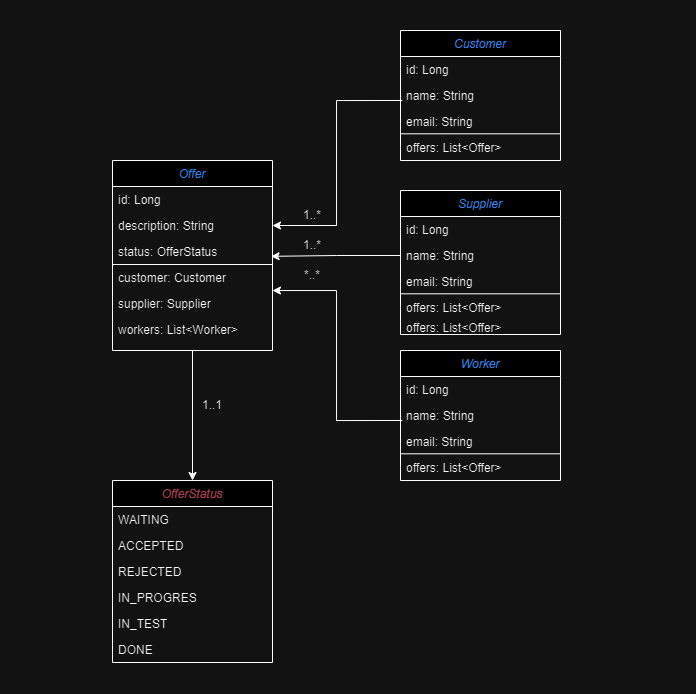

The diagram above was exported from draw.io. Its source (the exported page's mxGraphModel, read from the mxfile embedded in the PNG):
<mxGraphModel dx="989" dy="509" grid="1" gridSize="10" guides="1" tooltips="1" connect="1" arrows="1" fold="1" page="1" pageScale="1" pageWidth="827" pageHeight="1169" math="0" shadow="0">
  <root>
    <mxCell id="WIyWlLk6GJQsqaUBKTNV-0" />
    <mxCell id="WIyWlLk6GJQsqaUBKTNV-1" parent="WIyWlLk6GJQsqaUBKTNV-0" />
    <mxCell id="zkfFHV4jXpPFQw0GAbJ--0" value="Offer" style="swimlane;fontStyle=2;align=center;verticalAlign=top;childLayout=stackLayout;horizontal=1;startSize=26;horizontalStack=0;resizeParent=1;resizeLast=0;collapsible=1;marginBottom=0;rounded=0;shadow=0;strokeWidth=1;fontColor=#3B90FF;" parent="WIyWlLk6GJQsqaUBKTNV-1" vertex="1">
      <mxGeometry x="220" y="160" width="160" height="190" as="geometry">
        <mxRectangle x="230" y="140" width="160" height="26" as="alternateBounds" />
      </mxGeometry>
    </mxCell>
    <mxCell id="zkfFHV4jXpPFQw0GAbJ--1" value="id: Long" style="text;align=left;verticalAlign=top;spacingLeft=4;spacingRight=4;overflow=hidden;rotatable=0;points=[[0,0.5],[1,0.5]];portConstraint=eastwest;" parent="zkfFHV4jXpPFQw0GAbJ--0" vertex="1">
      <mxGeometry y="26" width="160" height="26" as="geometry" />
    </mxCell>
    <mxCell id="zkfFHV4jXpPFQw0GAbJ--2" value="description: String" style="text;align=left;verticalAlign=top;spacingLeft=4;spacingRight=4;overflow=hidden;rotatable=0;points=[[0,0.5],[1,0.5]];portConstraint=eastwest;rounded=0;shadow=0;html=0;" parent="zkfFHV4jXpPFQw0GAbJ--0" vertex="1">
      <mxGeometry y="52" width="160" height="26" as="geometry" />
    </mxCell>
    <mxCell id="DpOwP6sAy0vn5udpI7sK-3" value="status: OfferStatus " style="text;align=left;verticalAlign=top;spacingLeft=4;spacingRight=4;overflow=hidden;rotatable=0;points=[[0,0.5],[1,0.5]];portConstraint=eastwest;rounded=0;shadow=0;html=0;" vertex="1" parent="zkfFHV4jXpPFQw0GAbJ--0">
      <mxGeometry y="78" width="160" height="26" as="geometry" />
    </mxCell>
    <mxCell id="DpOwP6sAy0vn5udpI7sK-14" value="" style="endArrow=none;html=1;rounded=0;" edge="1" parent="zkfFHV4jXpPFQw0GAbJ--0">
      <mxGeometry width="50" height="50" relative="1" as="geometry">
        <mxPoint y="104" as="sourcePoint" />
        <mxPoint x="160" y="104" as="targetPoint" />
      </mxGeometry>
    </mxCell>
    <mxCell id="zkfFHV4jXpPFQw0GAbJ--3" value="customer: Customer&#10;" style="text;align=left;verticalAlign=top;spacingLeft=4;spacingRight=4;overflow=hidden;rotatable=0;points=[[0,0.5],[1,0.5]];portConstraint=eastwest;rounded=0;shadow=0;html=0;" parent="zkfFHV4jXpPFQw0GAbJ--0" vertex="1">
      <mxGeometry y="104" width="160" height="26" as="geometry" />
    </mxCell>
    <mxCell id="DpOwP6sAy0vn5udpI7sK-1" value="supplier: Supplier" style="text;align=left;verticalAlign=top;spacingLeft=4;spacingRight=4;overflow=hidden;rotatable=0;points=[[0,0.5],[1,0.5]];portConstraint=eastwest;rounded=0;shadow=0;html=0;" vertex="1" parent="zkfFHV4jXpPFQw0GAbJ--0">
      <mxGeometry y="130" width="160" height="26" as="geometry" />
    </mxCell>
    <mxCell id="DpOwP6sAy0vn5udpI7sK-2" value="workers: List&lt;Worker&gt;" style="text;align=left;verticalAlign=top;spacingLeft=4;spacingRight=4;overflow=hidden;rotatable=0;points=[[0,0.5],[1,0.5]];portConstraint=eastwest;rounded=0;shadow=0;html=0;" vertex="1" parent="zkfFHV4jXpPFQw0GAbJ--0">
      <mxGeometry y="156" width="160" height="26" as="geometry" />
    </mxCell>
    <mxCell id="DpOwP6sAy0vn5udpI7sK-42" style="edgeStyle=orthogonalEdgeStyle;rounded=0;orthogonalLoop=1;jettySize=auto;html=1;exitX=0.5;exitY=1;exitDx=0;exitDy=0;" edge="1" parent="WIyWlLk6GJQsqaUBKTNV-1" source="zkfFHV4jXpPFQw0GAbJ--0" target="zkfFHV4jXpPFQw0GAbJ--6">
      <mxGeometry relative="1" as="geometry" />
    </mxCell>
    <mxCell id="zkfFHV4jXpPFQw0GAbJ--6" value="OfferStatus" style="swimlane;fontStyle=2;align=center;verticalAlign=top;childLayout=stackLayout;horizontal=1;startSize=26;horizontalStack=0;resizeParent=1;resizeLast=0;collapsible=1;marginBottom=0;rounded=0;shadow=0;strokeWidth=1;fontColor=#FF91A0;" parent="WIyWlLk6GJQsqaUBKTNV-1" vertex="1">
      <mxGeometry x="220" y="480" width="160" height="182" as="geometry">
        <mxRectangle x="130" y="380" width="160" height="26" as="alternateBounds" />
      </mxGeometry>
    </mxCell>
    <mxCell id="zkfFHV4jXpPFQw0GAbJ--7" value="WAITING" style="text;align=left;verticalAlign=top;spacingLeft=4;spacingRight=4;overflow=hidden;rotatable=0;points=[[0,0.5],[1,0.5]];portConstraint=eastwest;" parent="zkfFHV4jXpPFQw0GAbJ--6" vertex="1">
      <mxGeometry y="26" width="160" height="26" as="geometry" />
    </mxCell>
    <mxCell id="zkfFHV4jXpPFQw0GAbJ--8" value="ACCEPTED" style="text;align=left;verticalAlign=top;spacingLeft=4;spacingRight=4;overflow=hidden;rotatable=0;points=[[0,0.5],[1,0.5]];portConstraint=eastwest;rounded=0;shadow=0;html=0;" parent="zkfFHV4jXpPFQw0GAbJ--6" vertex="1">
      <mxGeometry y="52" width="160" height="26" as="geometry" />
    </mxCell>
    <mxCell id="zkfFHV4jXpPFQw0GAbJ--10" value="REJECTED" style="text;align=left;verticalAlign=top;spacingLeft=4;spacingRight=4;overflow=hidden;rotatable=0;points=[[0,0.5],[1,0.5]];portConstraint=eastwest;fontStyle=0" parent="zkfFHV4jXpPFQw0GAbJ--6" vertex="1">
      <mxGeometry y="78" width="160" height="26" as="geometry" />
    </mxCell>
    <mxCell id="DpOwP6sAy0vn5udpI7sK-12" value="IN_PROGRES" style="text;align=left;verticalAlign=top;spacingLeft=4;spacingRight=4;overflow=hidden;rotatable=0;points=[[0,0.5],[1,0.5]];portConstraint=eastwest;fontStyle=0" vertex="1" parent="zkfFHV4jXpPFQw0GAbJ--6">
      <mxGeometry y="104" width="160" height="26" as="geometry" />
    </mxCell>
    <mxCell id="DpOwP6sAy0vn5udpI7sK-13" value="IN_TEST" style="text;align=left;verticalAlign=top;spacingLeft=4;spacingRight=4;overflow=hidden;rotatable=0;points=[[0,0.5],[1,0.5]];portConstraint=eastwest;fontStyle=0" vertex="1" parent="zkfFHV4jXpPFQw0GAbJ--6">
      <mxGeometry y="130" width="160" height="26" as="geometry" />
    </mxCell>
    <mxCell id="zkfFHV4jXpPFQw0GAbJ--11" value="DONE" style="text;align=left;verticalAlign=top;spacingLeft=4;spacingRight=4;overflow=hidden;rotatable=0;points=[[0,0.5],[1,0.5]];portConstraint=eastwest;" parent="zkfFHV4jXpPFQw0GAbJ--6" vertex="1">
      <mxGeometry y="156" width="160" height="26" as="geometry" />
    </mxCell>
    <mxCell id="zkfFHV4jXpPFQw0GAbJ--17" value="Customer" style="swimlane;fontStyle=2;align=center;verticalAlign=top;childLayout=stackLayout;horizontal=1;startSize=26;horizontalStack=0;resizeParent=1;resizeLast=0;collapsible=1;marginBottom=0;rounded=0;shadow=0;strokeWidth=1;fontColor=#3B90FF;" parent="WIyWlLk6GJQsqaUBKTNV-1" vertex="1">
      <mxGeometry x="508" y="30" width="160" height="130" as="geometry">
        <mxRectangle x="550" y="140" width="160" height="26" as="alternateBounds" />
      </mxGeometry>
    </mxCell>
    <mxCell id="zkfFHV4jXpPFQw0GAbJ--18" value="id: Long        " style="text;align=left;verticalAlign=top;spacingLeft=4;spacingRight=4;overflow=hidden;rotatable=0;points=[[0,0.5],[1,0.5]];portConstraint=eastwest;" parent="zkfFHV4jXpPFQw0GAbJ--17" vertex="1">
      <mxGeometry y="26" width="160" height="26" as="geometry" />
    </mxCell>
    <mxCell id="zkfFHV4jXpPFQw0GAbJ--19" value="name: String" style="text;align=left;verticalAlign=top;spacingLeft=4;spacingRight=4;overflow=hidden;rotatable=0;points=[[0,0.5],[1,0.5]];portConstraint=eastwest;rounded=0;shadow=0;html=0;" parent="zkfFHV4jXpPFQw0GAbJ--17" vertex="1">
      <mxGeometry y="52" width="160" height="26" as="geometry" />
    </mxCell>
    <mxCell id="zkfFHV4jXpPFQw0GAbJ--20" value="email: String" style="text;align=left;verticalAlign=top;spacingLeft=4;spacingRight=4;overflow=hidden;rotatable=0;points=[[0,0.5],[1,0.5]];portConstraint=eastwest;rounded=0;shadow=0;html=0;" parent="zkfFHV4jXpPFQw0GAbJ--17" vertex="1">
      <mxGeometry y="78" width="160" height="26" as="geometry" />
    </mxCell>
    <mxCell id="DpOwP6sAy0vn5udpI7sK-24" value="" style="endArrow=none;html=1;rounded=0;" edge="1" parent="zkfFHV4jXpPFQw0GAbJ--17">
      <mxGeometry width="50" height="50" relative="1" as="geometry">
        <mxPoint y="103.31" as="sourcePoint" />
        <mxPoint x="160" y="103.31" as="targetPoint" />
      </mxGeometry>
    </mxCell>
    <mxCell id="DpOwP6sAy0vn5udpI7sK-15" value="offers: List&lt;Offer&gt;" style="text;align=left;verticalAlign=top;spacingLeft=4;spacingRight=4;overflow=hidden;rotatable=0;points=[[0,0.5],[1,0.5]];portConstraint=eastwest;rounded=0;shadow=0;html=0;" vertex="1" parent="zkfFHV4jXpPFQw0GAbJ--17">
      <mxGeometry y="104" width="160" height="20" as="geometry" />
    </mxCell>
    <mxCell id="DpOwP6sAy0vn5udpI7sK-26" value="Worker" style="swimlane;fontStyle=2;align=center;verticalAlign=top;childLayout=stackLayout;horizontal=1;startSize=26;horizontalStack=0;resizeParent=1;resizeLast=0;collapsible=1;marginBottom=0;rounded=0;shadow=0;strokeWidth=1;fontColor=#3B90FF;" vertex="1" parent="WIyWlLk6GJQsqaUBKTNV-1">
      <mxGeometry x="508" y="350" width="160" height="130" as="geometry">
        <mxRectangle x="550" y="140" width="160" height="26" as="alternateBounds" />
      </mxGeometry>
    </mxCell>
    <mxCell id="DpOwP6sAy0vn5udpI7sK-27" value="id: Long        " style="text;align=left;verticalAlign=top;spacingLeft=4;spacingRight=4;overflow=hidden;rotatable=0;points=[[0,0.5],[1,0.5]];portConstraint=eastwest;" vertex="1" parent="DpOwP6sAy0vn5udpI7sK-26">
      <mxGeometry y="26" width="160" height="26" as="geometry" />
    </mxCell>
    <mxCell id="DpOwP6sAy0vn5udpI7sK-28" value="name: String" style="text;align=left;verticalAlign=top;spacingLeft=4;spacingRight=4;overflow=hidden;rotatable=0;points=[[0,0.5],[1,0.5]];portConstraint=eastwest;rounded=0;shadow=0;html=0;" vertex="1" parent="DpOwP6sAy0vn5udpI7sK-26">
      <mxGeometry y="52" width="160" height="26" as="geometry" />
    </mxCell>
    <mxCell id="DpOwP6sAy0vn5udpI7sK-29" value="email: String" style="text;align=left;verticalAlign=top;spacingLeft=4;spacingRight=4;overflow=hidden;rotatable=0;points=[[0,0.5],[1,0.5]];portConstraint=eastwest;rounded=0;shadow=0;html=0;" vertex="1" parent="DpOwP6sAy0vn5udpI7sK-26">
      <mxGeometry y="78" width="160" height="26" as="geometry" />
    </mxCell>
    <mxCell id="DpOwP6sAy0vn5udpI7sK-30" value="" style="endArrow=none;html=1;rounded=0;" edge="1" parent="DpOwP6sAy0vn5udpI7sK-26">
      <mxGeometry width="50" height="50" relative="1" as="geometry">
        <mxPoint y="103.31" as="sourcePoint" />
        <mxPoint x="160" y="103.31" as="targetPoint" />
      </mxGeometry>
    </mxCell>
    <mxCell id="DpOwP6sAy0vn5udpI7sK-31" value="offers: List&lt;Offer&gt;" style="text;align=left;verticalAlign=top;spacingLeft=4;spacingRight=4;overflow=hidden;rotatable=0;points=[[0,0.5],[1,0.5]];portConstraint=eastwest;rounded=0;shadow=0;html=0;" vertex="1" parent="DpOwP6sAy0vn5udpI7sK-26">
      <mxGeometry y="104" width="160" height="20" as="geometry" />
    </mxCell>
    <mxCell id="DpOwP6sAy0vn5udpI7sK-32" value="Supplier" style="swimlane;fontStyle=2;align=center;verticalAlign=top;childLayout=stackLayout;horizontal=1;startSize=26;horizontalStack=0;resizeParent=1;resizeLast=0;collapsible=1;marginBottom=0;rounded=0;shadow=0;strokeWidth=1;fontColor=#3B90FF;" vertex="1" parent="WIyWlLk6GJQsqaUBKTNV-1">
      <mxGeometry x="508" y="190" width="160" height="144" as="geometry">
        <mxRectangle x="550" y="140" width="160" height="26" as="alternateBounds" />
      </mxGeometry>
    </mxCell>
    <mxCell id="DpOwP6sAy0vn5udpI7sK-33" value="id: Long        " style="text;align=left;verticalAlign=top;spacingLeft=4;spacingRight=4;overflow=hidden;rotatable=0;points=[[0,0.5],[1,0.5]];portConstraint=eastwest;" vertex="1" parent="DpOwP6sAy0vn5udpI7sK-32">
      <mxGeometry y="26" width="160" height="26" as="geometry" />
    </mxCell>
    <mxCell id="DpOwP6sAy0vn5udpI7sK-34" value="name: String" style="text;align=left;verticalAlign=top;spacingLeft=4;spacingRight=4;overflow=hidden;rotatable=0;points=[[0,0.5],[1,0.5]];portConstraint=eastwest;rounded=0;shadow=0;html=0;" vertex="1" parent="DpOwP6sAy0vn5udpI7sK-32">
      <mxGeometry y="52" width="160" height="26" as="geometry" />
    </mxCell>
    <mxCell id="DpOwP6sAy0vn5udpI7sK-35" value="email: String" style="text;align=left;verticalAlign=top;spacingLeft=4;spacingRight=4;overflow=hidden;rotatable=0;points=[[0,0.5],[1,0.5]];portConstraint=eastwest;rounded=0;shadow=0;html=0;" vertex="1" parent="DpOwP6sAy0vn5udpI7sK-32">
      <mxGeometry y="78" width="160" height="26" as="geometry" />
    </mxCell>
    <mxCell id="DpOwP6sAy0vn5udpI7sK-36" value="" style="endArrow=none;html=1;rounded=0;" edge="1" parent="DpOwP6sAy0vn5udpI7sK-32">
      <mxGeometry width="50" height="50" relative="1" as="geometry">
        <mxPoint y="103.31" as="sourcePoint" />
        <mxPoint x="160" y="103.31" as="targetPoint" />
      </mxGeometry>
    </mxCell>
    <mxCell id="DpOwP6sAy0vn5udpI7sK-37" value="offers: List&lt;Offer&gt;" style="text;align=left;verticalAlign=top;spacingLeft=4;spacingRight=4;overflow=hidden;rotatable=0;points=[[0,0.5],[1,0.5]];portConstraint=eastwest;rounded=0;shadow=0;html=0;" vertex="1" parent="DpOwP6sAy0vn5udpI7sK-32">
      <mxGeometry y="104" width="160" height="20" as="geometry" />
    </mxCell>
    <mxCell id="DpOwP6sAy0vn5udpI7sK-51" value="offers: List&lt;Offer&gt;" style="text;align=left;verticalAlign=top;spacingLeft=4;spacingRight=4;overflow=hidden;rotatable=0;points=[[0,0.5],[1,0.5]];portConstraint=eastwest;rounded=0;shadow=0;html=0;" vertex="1" parent="DpOwP6sAy0vn5udpI7sK-32">
      <mxGeometry y="124" width="160" height="20" as="geometry" />
    </mxCell>
    <mxCell id="DpOwP6sAy0vn5udpI7sK-43" value="1..*" style="text;html=1;align=center;verticalAlign=middle;whiteSpace=wrap;rounded=0;" vertex="1" parent="WIyWlLk6GJQsqaUBKTNV-1">
      <mxGeometry x="390" y="230" width="60" height="30" as="geometry" />
    </mxCell>
    <mxCell id="DpOwP6sAy0vn5udpI7sK-47" value="1..*" style="text;html=1;align=center;verticalAlign=middle;whiteSpace=wrap;rounded=0;" vertex="1" parent="WIyWlLk6GJQsqaUBKTNV-1">
      <mxGeometry x="390" y="200" width="60" height="30" as="geometry" />
    </mxCell>
    <mxCell id="DpOwP6sAy0vn5udpI7sK-48" value="*..*" style="text;html=1;align=center;verticalAlign=middle;whiteSpace=wrap;rounded=0;" vertex="1" parent="WIyWlLk6GJQsqaUBKTNV-1">
      <mxGeometry x="390" y="260" width="60" height="30" as="geometry" />
    </mxCell>
    <mxCell id="DpOwP6sAy0vn5udpI7sK-39" style="edgeStyle=orthogonalEdgeStyle;rounded=0;orthogonalLoop=1;jettySize=auto;html=1;exitX=0.012;exitY=0.692;exitDx=0;exitDy=0;exitPerimeter=0;" edge="1" parent="WIyWlLk6GJQsqaUBKTNV-1" source="zkfFHV4jXpPFQw0GAbJ--19" target="zkfFHV4jXpPFQw0GAbJ--2">
      <mxGeometry relative="1" as="geometry" />
    </mxCell>
    <mxCell id="DpOwP6sAy0vn5udpI7sK-49" value="1..1" style="text;html=1;align=center;verticalAlign=middle;whiteSpace=wrap;rounded=0;" vertex="1" parent="WIyWlLk6GJQsqaUBKTNV-1">
      <mxGeometry x="290" y="390" width="60" height="30" as="geometry" />
    </mxCell>
    <mxCell id="DpOwP6sAy0vn5udpI7sK-50" style="edgeStyle=orthogonalEdgeStyle;rounded=0;orthogonalLoop=1;jettySize=auto;html=1;entryX=0.991;entryY=0.686;entryDx=0;entryDy=0;entryPerimeter=0;" edge="1" parent="WIyWlLk6GJQsqaUBKTNV-1" source="DpOwP6sAy0vn5udpI7sK-34" target="DpOwP6sAy0vn5udpI7sK-3">
      <mxGeometry relative="1" as="geometry" />
    </mxCell>
    <mxCell id="DpOwP6sAy0vn5udpI7sK-41" style="edgeStyle=orthogonalEdgeStyle;rounded=0;orthogonalLoop=1;jettySize=auto;html=1;exitX=0.012;exitY=0.692;exitDx=0;exitDy=0;exitPerimeter=0;" edge="1" parent="WIyWlLk6GJQsqaUBKTNV-1" source="DpOwP6sAy0vn5udpI7sK-28" target="DpOwP6sAy0vn5udpI7sK-1">
      <mxGeometry relative="1" as="geometry">
        <Array as="points">
          <mxPoint x="444" y="420" />
          <mxPoint x="444" y="290" />
        </Array>
      </mxGeometry>
    </mxCell>
  </root>
</mxGraphModel>